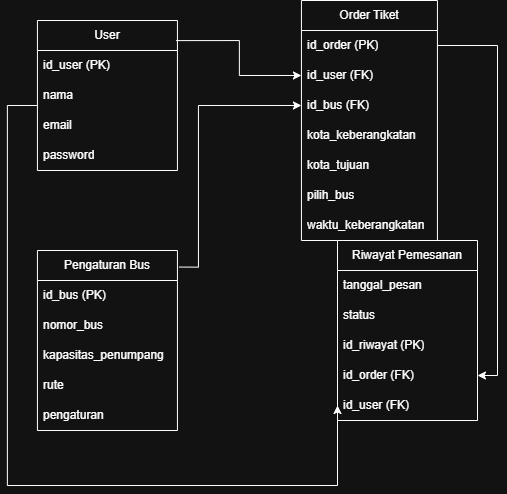

The diagram above was exported from draw.io. Its source (the exported page's mxGraphModel, read from the mxfile embedded in the PNG):
<mxGraphModel dx="1384" dy="601" grid="1" gridSize="10" guides="1" tooltips="1" connect="1" arrows="1" fold="1" page="1" pageScale="1" pageWidth="827" pageHeight="1169" math="0" shadow="0">
  <root>
    <mxCell id="0" />
    <mxCell id="1" parent="0" />
    <mxCell id="SYxq1HmDvodtIAY9FAt4-33" style="edgeStyle=orthogonalEdgeStyle;rounded=0;orthogonalLoop=1;jettySize=auto;html=1;entryX=0;entryY=0.5;entryDx=0;entryDy=0;" edge="1" parent="1" source="SYxq1HmDvodtIAY9FAt4-1" target="SYxq1HmDvodtIAY9FAt4-16">
      <mxGeometry relative="1" as="geometry">
        <Array as="points">
          <mxPoint x="159.94" y="295" />
          <mxPoint x="159.94" y="675" />
        </Array>
      </mxGeometry>
    </mxCell>
    <mxCell id="SYxq1HmDvodtIAY9FAt4-1" value="User" style="swimlane;fontStyle=0;childLayout=stackLayout;horizontal=1;startSize=30;horizontalStack=0;resizeParent=1;resizeParentMax=0;resizeLast=0;collapsible=1;marginBottom=0;whiteSpace=wrap;html=1;" vertex="1" parent="1">
      <mxGeometry x="189.94" y="210" width="140" height="150" as="geometry" />
    </mxCell>
    <mxCell id="SYxq1HmDvodtIAY9FAt4-2" value="id_user (PK)" style="text;strokeColor=none;fillColor=none;align=left;verticalAlign=middle;spacingLeft=4;spacingRight=4;overflow=hidden;points=[[0,0.5],[1,0.5]];portConstraint=eastwest;rotatable=0;whiteSpace=wrap;html=1;" vertex="1" parent="SYxq1HmDvodtIAY9FAt4-1">
      <mxGeometry y="30" width="140" height="30" as="geometry" />
    </mxCell>
    <mxCell id="SYxq1HmDvodtIAY9FAt4-3" value="nama" style="text;strokeColor=none;fillColor=none;align=left;verticalAlign=middle;spacingLeft=4;spacingRight=4;overflow=hidden;points=[[0,0.5],[1,0.5]];portConstraint=eastwest;rotatable=0;whiteSpace=wrap;html=1;" vertex="1" parent="SYxq1HmDvodtIAY9FAt4-1">
      <mxGeometry y="60" width="140" height="30" as="geometry" />
    </mxCell>
    <mxCell id="SYxq1HmDvodtIAY9FAt4-17" value="email" style="text;strokeColor=none;fillColor=none;align=left;verticalAlign=middle;spacingLeft=4;spacingRight=4;overflow=hidden;points=[[0,0.5],[1,0.5]];portConstraint=eastwest;rotatable=0;whiteSpace=wrap;html=1;" vertex="1" parent="SYxq1HmDvodtIAY9FAt4-1">
      <mxGeometry y="90" width="140" height="30" as="geometry" />
    </mxCell>
    <mxCell id="SYxq1HmDvodtIAY9FAt4-4" value="password" style="text;strokeColor=none;fillColor=none;align=left;verticalAlign=middle;spacingLeft=4;spacingRight=4;overflow=hidden;points=[[0,0.5],[1,0.5]];portConstraint=eastwest;rotatable=0;whiteSpace=wrap;html=1;" vertex="1" parent="SYxq1HmDvodtIAY9FAt4-1">
      <mxGeometry y="120" width="140" height="30" as="geometry" />
    </mxCell>
    <mxCell id="SYxq1HmDvodtIAY9FAt4-5" value="Order Tiket" style="swimlane;fontStyle=0;childLayout=stackLayout;horizontal=1;startSize=30;horizontalStack=0;resizeParent=1;resizeParentMax=0;resizeLast=0;collapsible=1;marginBottom=0;whiteSpace=wrap;html=1;" vertex="1" parent="1">
      <mxGeometry x="453.94" y="190" width="136" height="240" as="geometry" />
    </mxCell>
    <mxCell id="SYxq1HmDvodtIAY9FAt4-6" value="id_order (PK)" style="text;strokeColor=none;fillColor=none;align=left;verticalAlign=middle;spacingLeft=4;spacingRight=4;overflow=hidden;points=[[0,0.5],[1,0.5]];portConstraint=eastwest;rotatable=0;whiteSpace=wrap;html=1;" vertex="1" parent="SYxq1HmDvodtIAY9FAt4-5">
      <mxGeometry y="30" width="136" height="30" as="geometry" />
    </mxCell>
    <mxCell id="SYxq1HmDvodtIAY9FAt4-7" value="id_user (FK)" style="text;strokeColor=none;fillColor=none;align=left;verticalAlign=middle;spacingLeft=4;spacingRight=4;overflow=hidden;points=[[0,0.5],[1,0.5]];portConstraint=eastwest;rotatable=0;whiteSpace=wrap;html=1;" vertex="1" parent="SYxq1HmDvodtIAY9FAt4-5">
      <mxGeometry y="60" width="136" height="30" as="geometry" />
    </mxCell>
    <mxCell id="SYxq1HmDvodtIAY9FAt4-8" value="id_bus (FK)" style="text;strokeColor=none;fillColor=none;align=left;verticalAlign=middle;spacingLeft=4;spacingRight=4;overflow=hidden;points=[[0,0.5],[1,0.5]];portConstraint=eastwest;rotatable=0;whiteSpace=wrap;html=1;" vertex="1" parent="SYxq1HmDvodtIAY9FAt4-5">
      <mxGeometry y="90" width="136" height="30" as="geometry" />
    </mxCell>
    <mxCell id="SYxq1HmDvodtIAY9FAt4-21" value="kota_keberangkatan" style="text;strokeColor=none;fillColor=none;align=left;verticalAlign=middle;spacingLeft=4;spacingRight=4;overflow=hidden;points=[[0,0.5],[1,0.5]];portConstraint=eastwest;rotatable=0;whiteSpace=wrap;html=1;" vertex="1" parent="SYxq1HmDvodtIAY9FAt4-5">
      <mxGeometry y="120" width="136" height="30" as="geometry" />
    </mxCell>
    <mxCell id="SYxq1HmDvodtIAY9FAt4-20" value="kota_tujuan" style="text;strokeColor=none;fillColor=none;align=left;verticalAlign=middle;spacingLeft=4;spacingRight=4;overflow=hidden;points=[[0,0.5],[1,0.5]];portConstraint=eastwest;rotatable=0;whiteSpace=wrap;html=1;" vertex="1" parent="SYxq1HmDvodtIAY9FAt4-5">
      <mxGeometry y="150" width="136" height="30" as="geometry" />
    </mxCell>
    <mxCell id="SYxq1HmDvodtIAY9FAt4-19" value="pilih_bus" style="text;strokeColor=none;fillColor=none;align=left;verticalAlign=middle;spacingLeft=4;spacingRight=4;overflow=hidden;points=[[0,0.5],[1,0.5]];portConstraint=eastwest;rotatable=0;whiteSpace=wrap;html=1;" vertex="1" parent="SYxq1HmDvodtIAY9FAt4-5">
      <mxGeometry y="180" width="136" height="30" as="geometry" />
    </mxCell>
    <mxCell id="SYxq1HmDvodtIAY9FAt4-18" value="waktu_keberangkatan" style="text;strokeColor=none;fillColor=none;align=left;verticalAlign=middle;spacingLeft=4;spacingRight=4;overflow=hidden;points=[[0,0.5],[1,0.5]];portConstraint=eastwest;rotatable=0;whiteSpace=wrap;html=1;" vertex="1" parent="SYxq1HmDvodtIAY9FAt4-5">
      <mxGeometry y="210" width="136" height="30" as="geometry" />
    </mxCell>
    <mxCell id="SYxq1HmDvodtIAY9FAt4-9" value="Pengaturan Bus" style="swimlane;fontStyle=0;childLayout=stackLayout;horizontal=1;startSize=30;horizontalStack=0;resizeParent=1;resizeParentMax=0;resizeLast=0;collapsible=1;marginBottom=0;whiteSpace=wrap;html=1;" vertex="1" parent="1">
      <mxGeometry x="189.94" y="440" width="140" height="180" as="geometry" />
    </mxCell>
    <mxCell id="SYxq1HmDvodtIAY9FAt4-10" value="id_bus (PK)" style="text;strokeColor=none;fillColor=none;align=left;verticalAlign=middle;spacingLeft=4;spacingRight=4;overflow=hidden;points=[[0,0.5],[1,0.5]];portConstraint=eastwest;rotatable=0;whiteSpace=wrap;html=1;" vertex="1" parent="SYxq1HmDvodtIAY9FAt4-9">
      <mxGeometry y="30" width="140" height="30" as="geometry" />
    </mxCell>
    <mxCell id="SYxq1HmDvodtIAY9FAt4-11" value="nomor_bus" style="text;strokeColor=none;fillColor=none;align=left;verticalAlign=middle;spacingLeft=4;spacingRight=4;overflow=hidden;points=[[0,0.5],[1,0.5]];portConstraint=eastwest;rotatable=0;whiteSpace=wrap;html=1;" vertex="1" parent="SYxq1HmDvodtIAY9FAt4-9">
      <mxGeometry y="60" width="140" height="30" as="geometry" />
    </mxCell>
    <mxCell id="SYxq1HmDvodtIAY9FAt4-12" value="kapasitas_penumpang" style="text;strokeColor=none;fillColor=none;align=left;verticalAlign=middle;spacingLeft=4;spacingRight=4;overflow=hidden;points=[[0,0.5],[1,0.5]];portConstraint=eastwest;rotatable=0;whiteSpace=wrap;html=1;" vertex="1" parent="SYxq1HmDvodtIAY9FAt4-9">
      <mxGeometry y="90" width="140" height="30" as="geometry" />
    </mxCell>
    <mxCell id="SYxq1HmDvodtIAY9FAt4-22" value="rute" style="text;strokeColor=none;fillColor=none;align=left;verticalAlign=middle;spacingLeft=4;spacingRight=4;overflow=hidden;points=[[0,0.5],[1,0.5]];portConstraint=eastwest;rotatable=0;whiteSpace=wrap;html=1;" vertex="1" parent="SYxq1HmDvodtIAY9FAt4-9">
      <mxGeometry y="120" width="140" height="30" as="geometry" />
    </mxCell>
    <mxCell id="SYxq1HmDvodtIAY9FAt4-23" value="pengaturan" style="text;strokeColor=none;fillColor=none;align=left;verticalAlign=middle;spacingLeft=4;spacingRight=4;overflow=hidden;points=[[0,0.5],[1,0.5]];portConstraint=eastwest;rotatable=0;whiteSpace=wrap;html=1;" vertex="1" parent="SYxq1HmDvodtIAY9FAt4-9">
      <mxGeometry y="150" width="140" height="30" as="geometry" />
    </mxCell>
    <mxCell id="SYxq1HmDvodtIAY9FAt4-13" value="Riwayat Pemesanan" style="swimlane;fontStyle=0;childLayout=stackLayout;horizontal=1;startSize=30;horizontalStack=0;resizeParent=1;resizeParentMax=0;resizeLast=0;collapsible=1;marginBottom=0;whiteSpace=wrap;html=1;" vertex="1" parent="1">
      <mxGeometry x="490" y="430" width="140" height="180" as="geometry" />
    </mxCell>
    <mxCell id="SYxq1HmDvodtIAY9FAt4-24" value="tanggal_pesan" style="text;strokeColor=none;fillColor=none;align=left;verticalAlign=middle;spacingLeft=4;spacingRight=4;overflow=hidden;points=[[0,0.5],[1,0.5]];portConstraint=eastwest;rotatable=0;whiteSpace=wrap;html=1;" vertex="1" parent="SYxq1HmDvodtIAY9FAt4-13">
      <mxGeometry y="30" width="140" height="30" as="geometry" />
    </mxCell>
    <mxCell id="SYxq1HmDvodtIAY9FAt4-25" value="status" style="text;strokeColor=none;fillColor=none;align=left;verticalAlign=middle;spacingLeft=4;spacingRight=4;overflow=hidden;points=[[0,0.5],[1,0.5]];portConstraint=eastwest;rotatable=0;whiteSpace=wrap;html=1;" vertex="1" parent="SYxq1HmDvodtIAY9FAt4-13">
      <mxGeometry y="60" width="140" height="30" as="geometry" />
    </mxCell>
    <mxCell id="SYxq1HmDvodtIAY9FAt4-14" value="id_riwayat (PK)" style="text;strokeColor=none;fillColor=none;align=left;verticalAlign=middle;spacingLeft=4;spacingRight=4;overflow=hidden;points=[[0,0.5],[1,0.5]];portConstraint=eastwest;rotatable=0;whiteSpace=wrap;html=1;" vertex="1" parent="SYxq1HmDvodtIAY9FAt4-13">
      <mxGeometry y="90" width="140" height="30" as="geometry" />
    </mxCell>
    <mxCell id="SYxq1HmDvodtIAY9FAt4-15" value="id_order (FK)" style="text;strokeColor=none;fillColor=none;align=left;verticalAlign=middle;spacingLeft=4;spacingRight=4;overflow=hidden;points=[[0,0.5],[1,0.5]];portConstraint=eastwest;rotatable=0;whiteSpace=wrap;html=1;" vertex="1" parent="SYxq1HmDvodtIAY9FAt4-13">
      <mxGeometry y="120" width="140" height="30" as="geometry" />
    </mxCell>
    <mxCell id="SYxq1HmDvodtIAY9FAt4-16" value="id_user (FK)" style="text;strokeColor=none;fillColor=none;align=left;verticalAlign=middle;spacingLeft=4;spacingRight=4;overflow=hidden;points=[[0,0.5],[1,0.5]];portConstraint=eastwest;rotatable=0;whiteSpace=wrap;html=1;" vertex="1" parent="SYxq1HmDvodtIAY9FAt4-13">
      <mxGeometry y="150" width="140" height="30" as="geometry" />
    </mxCell>
    <mxCell id="SYxq1HmDvodtIAY9FAt4-27" style="edgeStyle=orthogonalEdgeStyle;rounded=0;orthogonalLoop=1;jettySize=auto;html=1;entryX=0;entryY=0.5;entryDx=0;entryDy=0;exitX=0.991;exitY=0.134;exitDx=0;exitDy=0;exitPerimeter=0;" edge="1" parent="1" source="SYxq1HmDvodtIAY9FAt4-1" target="SYxq1HmDvodtIAY9FAt4-7">
      <mxGeometry relative="1" as="geometry" />
    </mxCell>
    <mxCell id="SYxq1HmDvodtIAY9FAt4-30" style="edgeStyle=orthogonalEdgeStyle;rounded=0;orthogonalLoop=1;jettySize=auto;html=1;exitX=1.011;exitY=0.092;exitDx=0;exitDy=0;exitPerimeter=0;" edge="1" parent="1" source="SYxq1HmDvodtIAY9FAt4-9" target="SYxq1HmDvodtIAY9FAt4-8">
      <mxGeometry relative="1" as="geometry">
        <Array as="points">
          <mxPoint x="350.94" y="295" />
        </Array>
      </mxGeometry>
    </mxCell>
    <mxCell id="SYxq1HmDvodtIAY9FAt4-31" style="edgeStyle=orthogonalEdgeStyle;rounded=0;orthogonalLoop=1;jettySize=auto;html=1;entryX=1;entryY=0.5;entryDx=0;entryDy=0;" edge="1" parent="1" source="SYxq1HmDvodtIAY9FAt4-6" target="SYxq1HmDvodtIAY9FAt4-15">
      <mxGeometry relative="1" as="geometry" />
    </mxCell>
  </root>
</mxGraphModel>